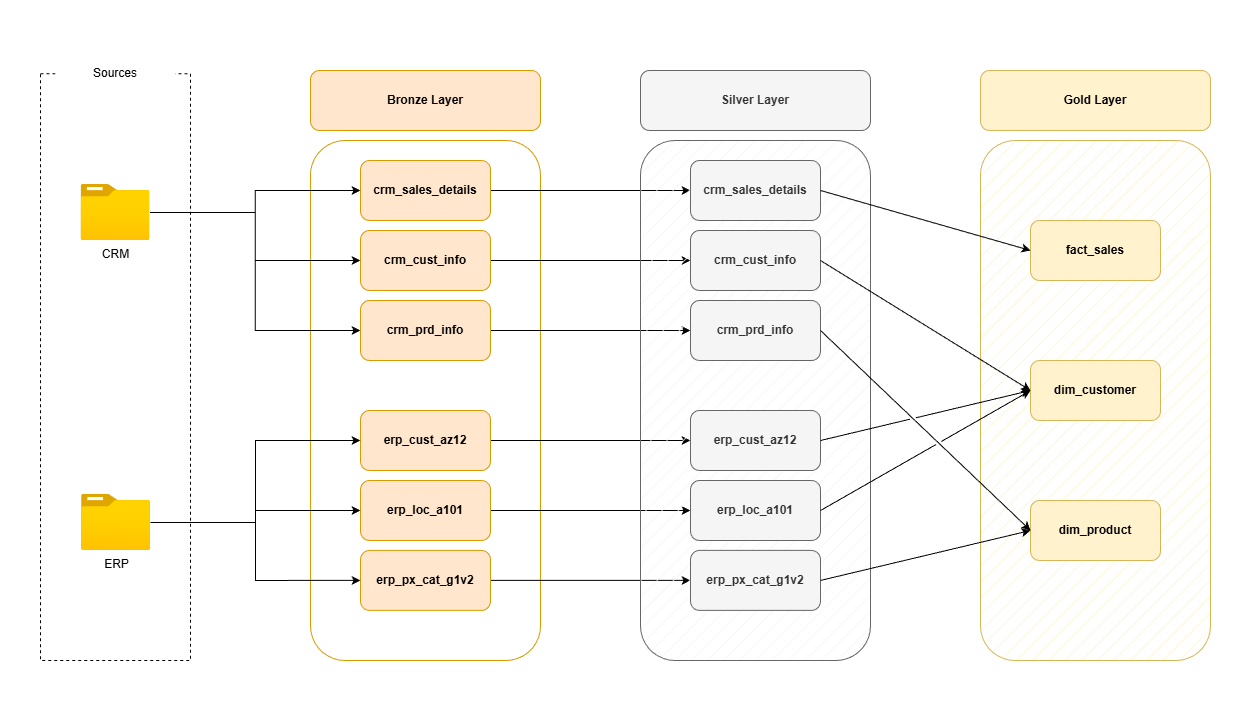

The diagram above was exported from draw.io. Its source (the exported page's mxGraphModel, read from the mxfile embedded in the PNG):
<mxGraphModel dx="1828" dy="1075" grid="1" gridSize="10" guides="1" tooltips="1" connect="1" arrows="1" fold="1" page="1" pageScale="1" pageWidth="850" pageHeight="1100" math="0" shadow="0">
  <root>
    <mxCell id="0" />
    <mxCell id="1" parent="0" />
    <mxCell id="KCNhvzS_VC-3rJ2jXYFX-59" connectable="0" parent="1" style="group;fillColor=none;" value="" vertex="1">
      <mxGeometry height="620" width="150" x="40" y="300" as="geometry" />
    </mxCell>
    <mxCell id="KCNhvzS_VC-3rJ2jXYFX-55" parent="KCNhvzS_VC-3rJ2jXYFX-59" style="rounded=0;whiteSpace=wrap;html=1;fillColor=none;dashed=1;" value="" vertex="1">
      <mxGeometry height="586.7857142857143" width="150" y="33.214285714285715" as="geometry" />
    </mxCell>
    <mxCell id="KCNhvzS_VC-3rJ2jXYFX-56" parent="KCNhvzS_VC-3rJ2jXYFX-59" style="rounded=0;whiteSpace=wrap;html=1;strokeColor=none;" value="Sources" vertex="1">
      <mxGeometry height="66.42857142857143" width="120" x="15" as="geometry" />
    </mxCell>
    <mxCell id="KCNhvzS_VC-3rJ2jXYFX-57" parent="KCNhvzS_VC-3rJ2jXYFX-59" style="image;aspect=fixed;html=1;points=[];align=center;fontSize=12;image=img/lib/azure2/general/Folder_Blank.svg;" value="CRM" vertex="1">
      <mxGeometry height="56.00000000000001" width="69" x="40.5" y="143.92857142857144" as="geometry" />
    </mxCell>
    <mxCell id="KCNhvzS_VC-3rJ2jXYFX-58" parent="KCNhvzS_VC-3rJ2jXYFX-59" style="image;aspect=fixed;html=1;points=[];align=center;fontSize=12;image=img/lib/azure2/general/Folder_Blank.svg;" value="ERP" vertex="1">
      <mxGeometry height="56.00000000000001" width="69" x="41" y="453.92857142857144" as="geometry" />
    </mxCell>
    <mxCell id="KCNhvzS_VC-3rJ2jXYFX-60" parent="1" style="rounded=1;whiteSpace=wrap;html=1;fillColor=none;strokeColor=#d79b00;fillStyle=hatch;gradientColor=none;" value="" vertex="1">
      <mxGeometry height="520" width="230" x="310" y="400" as="geometry" />
    </mxCell>
    <mxCell id="KCNhvzS_VC-3rJ2jXYFX-61" parent="1" style="rounded=1;whiteSpace=wrap;html=1;fillColor=#ffe6cc;strokeColor=#d79b00;" value="&lt;b&gt;Bronze Layer&lt;/b&gt;" vertex="1">
      <mxGeometry height="60" width="230" x="310" y="330" as="geometry" />
    </mxCell>
    <mxCell id="zjA4y2YPggyjyGEqX_F7-14" edge="1" parent="1" source="KCNhvzS_VC-3rJ2jXYFX-62" style="edgeStyle=orthogonalEdgeStyle;rounded=0;orthogonalLoop=1;jettySize=auto;html=1;exitX=1;exitY=0.5;exitDx=0;exitDy=0;entryX=0;entryY=0.5;entryDx=0;entryDy=0;" target="zjA4y2YPggyjyGEqX_F7-3">
      <mxGeometry relative="1" as="geometry" />
    </mxCell>
    <mxCell id="KCNhvzS_VC-3rJ2jXYFX-62" parent="1" style="rounded=1;whiteSpace=wrap;html=1;fillColor=#ffe6cc;strokeColor=#d79b00;" value="&lt;b&gt;crm_sales_details&lt;/b&gt;" vertex="1">
      <mxGeometry height="60" width="130" x="360" y="420" as="geometry" />
    </mxCell>
    <mxCell id="zjA4y2YPggyjyGEqX_F7-13" edge="1" parent="1" source="KCNhvzS_VC-3rJ2jXYFX-63" style="edgeStyle=orthogonalEdgeStyle;rounded=0;orthogonalLoop=1;jettySize=auto;html=1;exitX=1;exitY=0.5;exitDx=0;exitDy=0;" target="zjA4y2YPggyjyGEqX_F7-4">
      <mxGeometry relative="1" as="geometry" />
    </mxCell>
    <mxCell id="KCNhvzS_VC-3rJ2jXYFX-63" parent="1" style="rounded=1;whiteSpace=wrap;html=1;fillColor=#ffe6cc;strokeColor=#d79b00;" value="&lt;b&gt;crm_cust_info&lt;/b&gt;" vertex="1">
      <mxGeometry height="60" width="130" x="360" y="490" as="geometry" />
    </mxCell>
    <mxCell id="zjA4y2YPggyjyGEqX_F7-12" edge="1" parent="1" source="KCNhvzS_VC-3rJ2jXYFX-64" style="edgeStyle=orthogonalEdgeStyle;rounded=0;orthogonalLoop=1;jettySize=auto;html=1;exitX=1;exitY=0.5;exitDx=0;exitDy=0;entryX=0;entryY=0.5;entryDx=0;entryDy=0;" target="zjA4y2YPggyjyGEqX_F7-5">
      <mxGeometry relative="1" as="geometry" />
    </mxCell>
    <mxCell id="KCNhvzS_VC-3rJ2jXYFX-64" parent="1" style="rounded=1;whiteSpace=wrap;html=1;fillColor=#ffe6cc;strokeColor=#d79b00;" value="&lt;b&gt;crm_prd_info&lt;/b&gt;" vertex="1">
      <mxGeometry height="60" width="130" x="360" y="560" as="geometry" />
    </mxCell>
    <mxCell id="KCNhvzS_VC-3rJ2jXYFX-65" edge="1" parent="1" source="KCNhvzS_VC-3rJ2jXYFX-57" style="edgeStyle=orthogonalEdgeStyle;rounded=0;orthogonalLoop=1;jettySize=auto;html=1;entryX=0;entryY=0.5;entryDx=0;entryDy=0;" target="KCNhvzS_VC-3rJ2jXYFX-62">
      <mxGeometry relative="1" as="geometry" />
    </mxCell>
    <mxCell id="KCNhvzS_VC-3rJ2jXYFX-66" edge="1" parent="1" source="KCNhvzS_VC-3rJ2jXYFX-57" style="edgeStyle=orthogonalEdgeStyle;rounded=0;orthogonalLoop=1;jettySize=auto;html=1;entryX=0;entryY=0.5;entryDx=0;entryDy=0;" target="KCNhvzS_VC-3rJ2jXYFX-63">
      <mxGeometry relative="1" as="geometry" />
    </mxCell>
    <mxCell id="KCNhvzS_VC-3rJ2jXYFX-67" edge="1" parent="1" source="KCNhvzS_VC-3rJ2jXYFX-57" style="edgeStyle=orthogonalEdgeStyle;rounded=0;orthogonalLoop=1;jettySize=auto;html=1;entryX=0;entryY=0.5;entryDx=0;entryDy=0;" target="KCNhvzS_VC-3rJ2jXYFX-64">
      <mxGeometry relative="1" as="geometry" />
    </mxCell>
    <mxCell id="zjA4y2YPggyjyGEqX_F7-11" edge="1" parent="1" source="KCNhvzS_VC-3rJ2jXYFX-68" style="edgeStyle=orthogonalEdgeStyle;rounded=0;orthogonalLoop=1;jettySize=auto;html=1;exitX=1;exitY=0.5;exitDx=0;exitDy=0;" target="zjA4y2YPggyjyGEqX_F7-6">
      <mxGeometry relative="1" as="geometry" />
    </mxCell>
    <mxCell id="KCNhvzS_VC-3rJ2jXYFX-68" parent="1" style="rounded=1;whiteSpace=wrap;html=1;fillColor=#ffe6cc;strokeColor=#d79b00;" value="&lt;b&gt;erp_cust_az12&lt;/b&gt;" vertex="1">
      <mxGeometry height="60" width="130" x="360" y="670" as="geometry" />
    </mxCell>
    <mxCell id="zjA4y2YPggyjyGEqX_F7-10" edge="1" parent="1" source="KCNhvzS_VC-3rJ2jXYFX-69" style="edgeStyle=orthogonalEdgeStyle;rounded=0;orthogonalLoop=1;jettySize=auto;html=1;exitX=1;exitY=0.5;exitDx=0;exitDy=0;entryX=0;entryY=0.5;entryDx=0;entryDy=0;" target="zjA4y2YPggyjyGEqX_F7-7">
      <mxGeometry relative="1" as="geometry" />
    </mxCell>
    <mxCell id="KCNhvzS_VC-3rJ2jXYFX-69" parent="1" style="rounded=1;whiteSpace=wrap;html=1;fillColor=#ffe6cc;strokeColor=#d79b00;" value="&lt;b&gt;erp_loc_a101&lt;/b&gt;" vertex="1">
      <mxGeometry height="60" width="130" x="360" y="740" as="geometry" />
    </mxCell>
    <mxCell id="zjA4y2YPggyjyGEqX_F7-9" edge="1" parent="1" source="KCNhvzS_VC-3rJ2jXYFX-70" style="edgeStyle=orthogonalEdgeStyle;rounded=0;orthogonalLoop=1;jettySize=auto;html=1;exitX=1;exitY=0.5;exitDx=0;exitDy=0;" target="zjA4y2YPggyjyGEqX_F7-8">
      <mxGeometry relative="1" as="geometry" />
    </mxCell>
    <mxCell id="KCNhvzS_VC-3rJ2jXYFX-70" parent="1" style="rounded=1;whiteSpace=wrap;html=1;fillColor=#ffe6cc;strokeColor=#d79b00;" value="&lt;b&gt;erp_px_cat_g1v2&lt;/b&gt;" vertex="1">
      <mxGeometry height="60" width="130" x="360" y="809.93" as="geometry" />
    </mxCell>
    <mxCell id="KCNhvzS_VC-3rJ2jXYFX-71" edge="1" parent="1" source="KCNhvzS_VC-3rJ2jXYFX-58" style="edgeStyle=orthogonalEdgeStyle;rounded=0;orthogonalLoop=1;jettySize=auto;html=1;entryX=0;entryY=0.5;entryDx=0;entryDy=0;" target="KCNhvzS_VC-3rJ2jXYFX-68">
      <mxGeometry relative="1" as="geometry" />
    </mxCell>
    <mxCell id="KCNhvzS_VC-3rJ2jXYFX-72" edge="1" parent="1" source="KCNhvzS_VC-3rJ2jXYFX-58" style="edgeStyle=orthogonalEdgeStyle;rounded=0;orthogonalLoop=1;jettySize=auto;html=1;entryX=0;entryY=0.5;entryDx=0;entryDy=0;" target="KCNhvzS_VC-3rJ2jXYFX-69">
      <mxGeometry relative="1" as="geometry" />
    </mxCell>
    <mxCell id="KCNhvzS_VC-3rJ2jXYFX-73" edge="1" parent="1" source="KCNhvzS_VC-3rJ2jXYFX-58" style="edgeStyle=orthogonalEdgeStyle;rounded=0;orthogonalLoop=1;jettySize=auto;html=1;entryX=0;entryY=0.5;entryDx=0;entryDy=0;" target="KCNhvzS_VC-3rJ2jXYFX-70">
      <mxGeometry relative="1" as="geometry" />
    </mxCell>
    <mxCell id="zjA4y2YPggyjyGEqX_F7-1" parent="1" style="rounded=1;whiteSpace=wrap;html=1;fillColor=#f5f5f5;strokeColor=#666666;fillStyle=hatch;fontColor=#333333;" value="" vertex="1">
      <mxGeometry height="520" width="230" x="640" y="400" as="geometry" />
    </mxCell>
    <mxCell id="zjA4y2YPggyjyGEqX_F7-2" parent="1" style="rounded=1;whiteSpace=wrap;html=1;fillColor=#f5f5f5;strokeColor=#666666;fontColor=#333333;" value="&lt;b&gt;Silver Layer&lt;/b&gt;" vertex="1">
      <mxGeometry height="60" width="230" x="640" y="330" as="geometry" />
    </mxCell>
    <mxCell id="zjA4y2YPggyjyGEqX_F7-3" parent="1" style="rounded=1;whiteSpace=wrap;html=1;fillColor=#f5f5f5;strokeColor=#666666;fontColor=#333333;" value="&lt;b&gt;crm_sales_details&lt;/b&gt;" vertex="1">
      <mxGeometry height="60" width="130" x="690" y="420" as="geometry" />
    </mxCell>
    <mxCell id="zjA4y2YPggyjyGEqX_F7-4" parent="1" style="rounded=1;whiteSpace=wrap;html=1;fillColor=#f5f5f5;strokeColor=#666666;fontColor=#333333;" value="&lt;b&gt;crm_cust_info&lt;/b&gt;" vertex="1">
      <mxGeometry height="60" width="130" x="690" y="490" as="geometry" />
    </mxCell>
    <mxCell id="zjA4y2YPggyjyGEqX_F7-5" parent="1" style="rounded=1;whiteSpace=wrap;html=1;fillColor=#f5f5f5;strokeColor=#666666;fontColor=#333333;" value="&lt;b&gt;crm_prd_info&lt;/b&gt;" vertex="1">
      <mxGeometry height="60" width="130" x="690" y="560" as="geometry" />
    </mxCell>
    <mxCell id="zjA4y2YPggyjyGEqX_F7-6" parent="1" style="rounded=1;whiteSpace=wrap;html=1;fillColor=#f5f5f5;strokeColor=#666666;fontColor=#333333;" value="&lt;b&gt;erp_cust_az12&lt;/b&gt;" vertex="1">
      <mxGeometry height="60" width="130" x="690" y="670" as="geometry" />
    </mxCell>
    <mxCell id="zjA4y2YPggyjyGEqX_F7-7" parent="1" style="rounded=1;whiteSpace=wrap;html=1;fillColor=#f5f5f5;strokeColor=#666666;fontColor=#333333;" value="&lt;b&gt;erp_loc_a101&lt;/b&gt;" vertex="1">
      <mxGeometry height="60" width="130" x="690" y="740" as="geometry" />
    </mxCell>
    <mxCell id="zjA4y2YPggyjyGEqX_F7-8" parent="1" style="rounded=1;whiteSpace=wrap;html=1;fillColor=#f5f5f5;strokeColor=#666666;fontColor=#333333;" value="&lt;b&gt;erp_px_cat_g1v2&lt;/b&gt;" vertex="1">
      <mxGeometry height="60" width="130" x="690" y="809.9300000000001" as="geometry" />
    </mxCell>
    <mxCell id="GSLutbhEhX1V58-PV4WI-1" parent="1" style="rounded=1;whiteSpace=wrap;html=1;fillColor=#fff2cc;strokeColor=#d6b656;fillStyle=hatch;" value="" vertex="1">
      <mxGeometry height="520" width="230" x="980" y="400" as="geometry" />
    </mxCell>
    <mxCell id="GSLutbhEhX1V58-PV4WI-2" parent="1" style="rounded=1;whiteSpace=wrap;html=1;fillColor=#fff2cc;strokeColor=#d6b656;" value="&lt;b&gt;Gold Layer&lt;/b&gt;" vertex="1">
      <mxGeometry height="60" width="230" x="980" y="330" as="geometry" />
    </mxCell>
    <mxCell id="GSLutbhEhX1V58-PV4WI-3" parent="1" style="rounded=1;whiteSpace=wrap;html=1;fillColor=#fff2cc;strokeColor=#d6b656;" value="&lt;b&gt;fact_sales&lt;/b&gt;" vertex="1">
      <mxGeometry height="60" width="130" x="1030" y="480" as="geometry" />
    </mxCell>
    <mxCell id="GSLutbhEhX1V58-PV4WI-4" parent="1" style="rounded=1;whiteSpace=wrap;html=1;fillColor=#fff2cc;strokeColor=#d6b656;" value="&lt;b&gt;dim_customer&lt;/b&gt;" vertex="1">
      <mxGeometry height="60" width="130" x="1030" y="620" as="geometry" />
    </mxCell>
    <mxCell id="GSLutbhEhX1V58-PV4WI-5" parent="1" style="rounded=1;whiteSpace=wrap;html=1;fillColor=#fff2cc;strokeColor=#d6b656;" value="&lt;b&gt;dim_product&lt;/b&gt;" vertex="1">
      <mxGeometry height="60" width="130" x="1030" y="760" as="geometry" />
    </mxCell>
    <mxCell id="GSLutbhEhX1V58-PV4WI-7" edge="1" parent="1" source="zjA4y2YPggyjyGEqX_F7-3" style="endArrow=classic;html=1;rounded=0;exitX=1;exitY=0.5;exitDx=0;exitDy=0;entryX=0;entryY=0.5;entryDx=0;entryDy=0;jumpStyle=gap;" target="GSLutbhEhX1V58-PV4WI-3" value="">
      <mxGeometry height="50" relative="1" width="50" as="geometry">
        <mxPoint x="940" y="590" as="sourcePoint" />
        <mxPoint x="990" y="540" as="targetPoint" />
      </mxGeometry>
    </mxCell>
    <mxCell id="GSLutbhEhX1V58-PV4WI-8" edge="1" parent="1" source="zjA4y2YPggyjyGEqX_F7-4" style="endArrow=classic;html=1;rounded=0;exitX=1;exitY=0.5;exitDx=0;exitDy=0;entryX=0;entryY=0.5;entryDx=0;entryDy=0;jumpStyle=gap;" target="GSLutbhEhX1V58-PV4WI-4" value="">
      <mxGeometry height="50" relative="1" width="50" as="geometry">
        <mxPoint x="990" y="600" as="sourcePoint" />
        <mxPoint x="1250" y="660" as="targetPoint" />
      </mxGeometry>
    </mxCell>
    <mxCell id="GSLutbhEhX1V58-PV4WI-9" edge="1" parent="1" source="zjA4y2YPggyjyGEqX_F7-5" style="endArrow=classic;html=1;rounded=0;exitX=1;exitY=0.5;exitDx=0;exitDy=0;entryX=0;entryY=0.5;entryDx=0;entryDy=0;jumpStyle=gap;" target="GSLutbhEhX1V58-PV4WI-5" value="">
      <mxGeometry height="50" relative="1" width="50" as="geometry">
        <mxPoint x="1050" y="600" as="sourcePoint" />
        <mxPoint x="1310" y="660" as="targetPoint" />
      </mxGeometry>
    </mxCell>
    <mxCell id="GSLutbhEhX1V58-PV4WI-10" edge="1" parent="1" source="zjA4y2YPggyjyGEqX_F7-6" style="endArrow=classic;html=1;rounded=0;exitX=1;exitY=0.5;exitDx=0;exitDy=0;entryX=0;entryY=0.5;entryDx=0;entryDy=0;jumpStyle=gap;" target="GSLutbhEhX1V58-PV4WI-4" value="">
      <mxGeometry height="50" relative="1" width="50" as="geometry">
        <mxPoint x="970" y="760" as="sourcePoint" />
        <mxPoint x="1230" y="820" as="targetPoint" />
      </mxGeometry>
    </mxCell>
    <mxCell id="GSLutbhEhX1V58-PV4WI-11" edge="1" parent="1" source="zjA4y2YPggyjyGEqX_F7-7" style="endArrow=classic;html=1;rounded=0;exitX=1;exitY=0.5;exitDx=0;exitDy=0;entryX=0;entryY=0.5;entryDx=0;entryDy=0;jumpStyle=gap;" target="GSLutbhEhX1V58-PV4WI-4" value="">
      <mxGeometry height="50" relative="1" width="50" as="geometry">
        <mxPoint x="1410" y="790" as="sourcePoint" />
        <mxPoint x="1670" y="850" as="targetPoint" />
      </mxGeometry>
    </mxCell>
    <mxCell id="GSLutbhEhX1V58-PV4WI-12" edge="1" parent="1" source="zjA4y2YPggyjyGEqX_F7-8" style="endArrow=classic;html=1;rounded=0;exitX=1;exitY=0.5;exitDx=0;exitDy=0;entryX=0;entryY=0.5;entryDx=0;entryDy=0;jumpStyle=gap;" target="GSLutbhEhX1V58-PV4WI-5" value="">
      <mxGeometry height="50" relative="1" width="50" as="geometry">
        <mxPoint x="1100" y="760" as="sourcePoint" />
        <mxPoint x="1360" y="960" as="targetPoint" />
      </mxGeometry>
    </mxCell>
  </root>
</mxGraphModel>